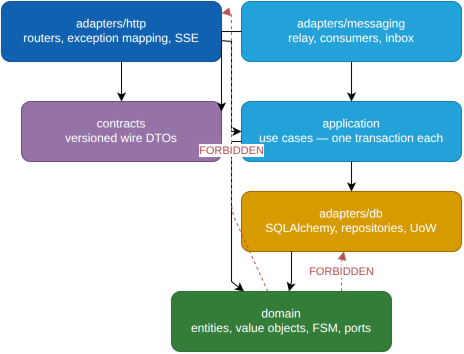

The diagram above was exported from draw.io. Its source (the exported page's mxGraphModel, read from the mxfile embedded in the PNG):
<mxGraphModel dx="800" dy="600" grid="1" gridSize="10" guides="1" tooltips="1" connect="1" arrows="1" fold="1" page="1" pageScale="1" pageWidth="850" pageHeight="1100" math="0" shadow="0">
  <root>
    <mxCell id="0" />
    <mxCell id="1" parent="0" />
    <mxCell id="http" value="adapters/http&#10;routers, exception mapping, SSE" style="rounded=1;whiteSpace=wrap;html=1;fontColor=#ffffff;fillColor=#1061B0;strokeColor=#0D5091;" vertex="1" parent="1">
      <mxGeometry x="0" y="0" width="220" height="60" as="geometry" />
    </mxCell>
    <mxCell id="msg" value="adapters/messaging&#10;relay, consumers, inbox" style="rounded=1;whiteSpace=wrap;html=1;fontColor=#ffffff;fillColor=#23A2D9;strokeColor=#0E7DAD;" vertex="1" parent="1">
      <mxGeometry x="240" y="0" width="220" height="60" as="geometry" />
    </mxCell>
    <mxCell id="db" value="adapters/db&#10;SQLAlchemy, repositories, UoW" style="rounded=1;whiteSpace=wrap;html=1;fontColor=#ffffff;fillColor=#D79B00;strokeColor=#9C6500;" vertex="1" parent="1">
      <mxGeometry x="240" y="190" width="220" height="60" as="geometry" />
    </mxCell>
    <mxCell id="app" value="application&#10;use cases — one transaction each" style="rounded=1;whiteSpace=wrap;html=1;fontColor=#ffffff;fillColor=#23A2D9;strokeColor=#0E7DAD;" vertex="1" parent="1">
      <mxGeometry x="240" y="100" width="220" height="60" as="geometry" />
    </mxCell>
    <mxCell id="dom" value="domain&#10;entities, value objects, FSM, ports" style="rounded=1;whiteSpace=wrap;html=1;fontColor=#ffffff;fillColor=#347D39;strokeColor=#2B6A30;" vertex="1" parent="1">
      <mxGeometry x="170" y="290" width="220" height="60" as="geometry" />
    </mxCell>
    <mxCell id="con" value="contracts&#10;versioned wire DTOs" style="rounded=1;whiteSpace=wrap;html=1;fontColor=#ffffff;fillColor=#9673A6;strokeColor=#6E4A7E;" vertex="1" parent="1">
      <mxGeometry x="20" y="100" width="200" height="60" as="geometry" />
    </mxCell>
    <mxCell id="e0" value="" style="html=1;rounded=0;" edge="1" parent="1" source="http" target="app">
      <mxGeometry relative="1" as="geometry">
        <Array as="points">
          <mxPoint x="230" y="40" />
          <mxPoint x="230" y="40" />
          <mxPoint x="230" y="40" />
          <mxPoint x="230" y="40" />
          <mxPoint x="230" y="130" />
          <mxPoint x="230" y="130" />
          <mxPoint x="230" y="130" />
          <mxPoint x="230" y="130" />
        </Array>
      </mxGeometry>
    </mxCell>
    <mxCell id="e1" value="" style="html=1;rounded=0;" edge="1" parent="1" source="msg" target="app">
      <mxGeometry relative="1" as="geometry">
        <Array as="points">
          <mxPoint x="350" y="60" />
          <mxPoint x="350" y="90" />
        </Array>
      </mxGeometry>
    </mxCell>
    <mxCell id="e2" value="" style="html=1;rounded=0;" edge="1" parent="1" source="app" target="dom">
      <mxGeometry relative="1" as="geometry">
        <Array as="points">
          <mxPoint x="240" y="140" />
          <mxPoint x="230" y="140" />
          <mxPoint x="230" y="140" />
          <mxPoint x="230" y="140" />
          <mxPoint x="230" y="280" />
        </Array>
      </mxGeometry>
    </mxCell>
    <mxCell id="e3" value="" style="html=1;rounded=0;" edge="1" parent="1" source="app" target="db">
      <mxGeometry relative="1" as="geometry">
        <Array as="points">
          <mxPoint x="350" y="160" />
          <mxPoint x="350" y="180" />
        </Array>
      </mxGeometry>
    </mxCell>
    <mxCell id="e4" value="" style="html=1;rounded=0;" edge="1" parent="1" source="http" target="con">
      <mxGeometry relative="1" as="geometry">
        <Array as="points">
          <mxPoint x="120" y="60" />
          <mxPoint x="120" y="90" />
        </Array>
      </mxGeometry>
    </mxCell>
    <mxCell id="e5" value="" style="html=1;rounded=0;" edge="1" parent="1" source="msg" target="con">
      <mxGeometry relative="1" as="geometry">
        <Array as="points">
          <mxPoint x="230" y="30" />
          <mxPoint x="220" y="30" />
          <mxPoint x="220" y="30" />
          <mxPoint x="220" y="30" />
          <mxPoint x="220" y="110" />
          <mxPoint x="220" y="110" />
          <mxPoint x="220" y="110" />
          <mxPoint x="220" y="110" />
        </Array>
      </mxGeometry>
    </mxCell>
    <mxCell id="e6" value="" style="html=1;rounded=0;" edge="1" parent="1" source="db" target="dom">
      <mxGeometry relative="1" as="geometry">
        <Array as="points">
          <mxPoint x="290" y="250" />
          <mxPoint x="290" y="280" />
        </Array>
      </mxGeometry>
    </mxCell>
    <mxCell id="e7" value="FORBIDDEN" style="endArrow=block;dashed=1;html=1;strokeColor=#B85450;fontColor=#B85450;" edge="1" parent="1" source="dom" target="db">
      <mxGeometry relative="1" as="geometry">
        <Array as="points">
          <mxPoint x="340" y="290" />
          <mxPoint x="340" y="260" />
        </Array>
      </mxGeometry>
    </mxCell>
    <mxCell id="e8" value="FORBIDDEN" style="endArrow=block;dashed=1;html=1;strokeColor=#B85450;fontColor=#B85450;" edge="1" parent="1" source="dom" target="http">
      <mxGeometry relative="1" as="geometry">
        <Array as="points">
          <mxPoint x="230" y="210" />
          <mxPoint x="230" y="10" />
          <mxPoint x="230" y="10" />
          <mxPoint x="230" y="10" />
          <mxPoint x="230" y="10" />
        </Array>
      </mxGeometry>
    </mxCell>
  </root>
</mxGraphModel>